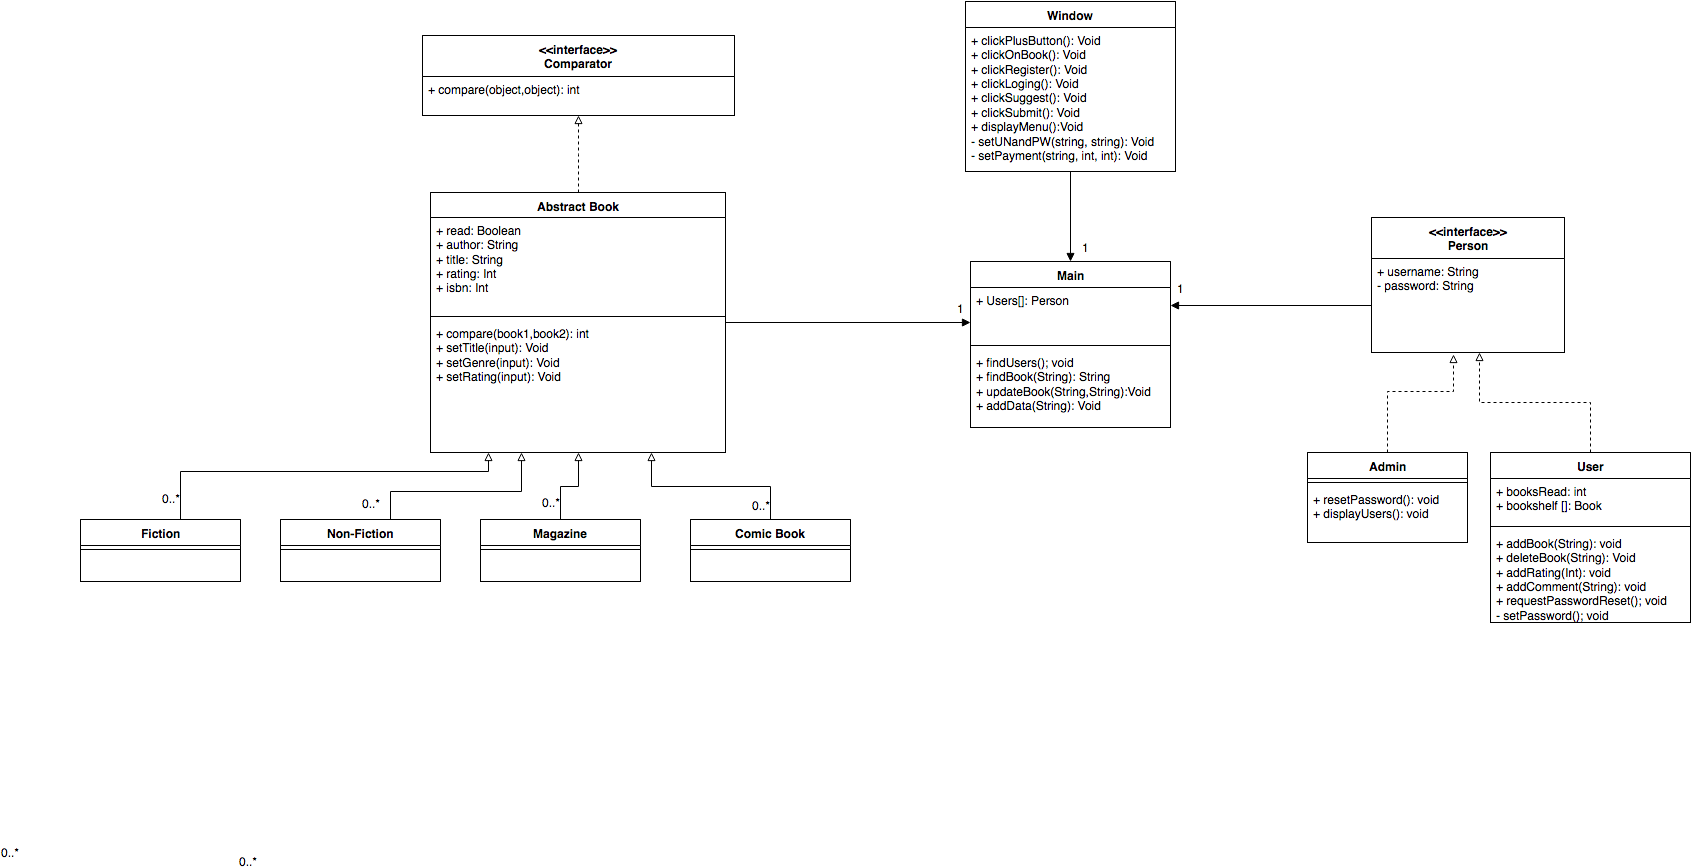

The diagram above was exported from draw.io. Its source (the exported page's mxGraphModel, read from the mxfile embedded in the PNG):
<mxGraphModel dx="977" dy="553" grid="1" gridSize="10" guides="1" tooltips="1" connect="1" arrows="1" fold="1" page="1" pageScale="1" pageWidth="826" pageHeight="1169" background="#ffffff" math="0" shadow="0">
  <root>
    <mxCell id="0" style=";html=1;" />
    <mxCell id="1" style=";html=1;" parent="0" />
    <mxCell id="140303a524e08b3d-114" value="&amp;lt;&amp;lt;interface&amp;gt;&amp;gt;&lt;br&gt;Person" style="swimlane;html=1;fontStyle=1;align=center;verticalAlign=top;childLayout=stackLayout;horizontal=1;startSize=41;horizontalStack=0;resizeParent=1;resizeLast=0;collapsible=1;marginBottom=0;swimlaneFillColor=#ffffff;fillColor=#FFFFFF;" vertex="1" parent="1">
      <mxGeometry x="1551" y="606" width="193" height="135" as="geometry" />
    </mxCell>
    <mxCell id="140303a524e08b3d-115" value="+ username: String&lt;br&gt;- password: String&lt;br&gt;" style="text;html=1;strokeColor=none;fillColor=none;align=left;verticalAlign=top;spacingLeft=4;spacingRight=4;whiteSpace=wrap;overflow=hidden;rotatable=0;points=[[0,0.5],[1,0.5]];portConstraint=eastwest;" vertex="1" parent="140303a524e08b3d-114">
      <mxGeometry y="41" width="193" height="94" as="geometry" />
    </mxCell>
    <mxCell id="140303a524e08b3d-122" value="Admin" style="swimlane;html=1;fontStyle=1;align=center;verticalAlign=top;childLayout=stackLayout;horizontal=1;startSize=26;horizontalStack=0;resizeParent=1;resizeLast=0;collapsible=1;marginBottom=0;swimlaneFillColor=#ffffff;fillColor=#FFFFFF;" vertex="1" parent="1">
      <mxGeometry x="1487" y="841" width="160" height="90" as="geometry" />
    </mxCell>
    <mxCell id="140303a524e08b3d-124" value="" style="line;html=1;strokeWidth=1;fillColor=none;align=left;verticalAlign=middle;spacingTop=-1;spacingLeft=3;spacingRight=3;rotatable=0;labelPosition=right;points=[];portConstraint=eastwest;" vertex="1" parent="140303a524e08b3d-122">
      <mxGeometry y="26" width="160" height="8" as="geometry" />
    </mxCell>
    <mxCell id="140303a524e08b3d-125" value="+ resetPassword(): void&lt;div&gt;+ displayUsers(): void&lt;/div&gt;" style="text;html=1;strokeColor=none;fillColor=none;align=left;verticalAlign=top;spacingLeft=4;spacingRight=4;whiteSpace=wrap;overflow=hidden;rotatable=0;points=[[0,0.5],[1,0.5]];portConstraint=eastwest;" vertex="1" parent="140303a524e08b3d-122">
      <mxGeometry y="34" width="160" height="46" as="geometry" />
    </mxCell>
    <mxCell id="140303a524e08b3d-126" value="User" style="swimlane;html=1;fontStyle=1;align=center;verticalAlign=top;childLayout=stackLayout;horizontal=1;startSize=26;horizontalStack=0;resizeParent=1;resizeLast=0;collapsible=1;marginBottom=0;swimlaneFillColor=#ffffff;fillColor=#FFFFFF;" vertex="1" parent="1">
      <mxGeometry x="1670" y="841" width="200" height="170" as="geometry" />
    </mxCell>
    <mxCell id="140303a524e08b3d-127" value="+ booksRead: int&lt;br&gt;+ bookshelf []: Book&lt;br&gt;&lt;br&gt;&lt;br&gt;" style="text;html=1;strokeColor=none;fillColor=none;align=left;verticalAlign=top;spacingLeft=4;spacingRight=4;whiteSpace=wrap;overflow=hidden;rotatable=0;points=[[0,0.5],[1,0.5]];portConstraint=eastwest;" vertex="1" parent="140303a524e08b3d-126">
      <mxGeometry y="26" width="200" height="44" as="geometry" />
    </mxCell>
    <mxCell id="140303a524e08b3d-128" value="" style="line;html=1;strokeWidth=1;fillColor=none;align=left;verticalAlign=middle;spacingTop=-1;spacingLeft=3;spacingRight=3;rotatable=0;labelPosition=right;points=[];portConstraint=eastwest;" vertex="1" parent="140303a524e08b3d-126">
      <mxGeometry y="70" width="200" height="8" as="geometry" />
    </mxCell>
    <mxCell id="140303a524e08b3d-129" value="+ addBook(String): void&lt;div&gt;+ deleteBook(String): Void&lt;/div&gt;&lt;div&gt;+ addRating(Int): void&lt;/div&gt;&lt;div&gt;+ addComment(String): void&lt;/div&gt;&lt;div&gt;+ requestPasswordReset(); void&lt;/div&gt;&lt;div&gt;- setPassword(); void&lt;/div&gt;&lt;div&gt;&lt;br&gt;&lt;/div&gt;" style="text;html=1;strokeColor=none;fillColor=none;align=left;verticalAlign=top;spacingLeft=4;spacingRight=4;whiteSpace=wrap;overflow=hidden;rotatable=0;points=[[0,0.5],[1,0.5]];portConstraint=eastwest;" vertex="1" parent="140303a524e08b3d-126">
      <mxGeometry y="78" width="200" height="92" as="geometry" />
    </mxCell>
    <mxCell id="140303a524e08b3d-146" value="Abstract Book" style="swimlane;html=1;fontStyle=1;align=center;verticalAlign=top;childLayout=stackLayout;horizontal=1;startSize=25;horizontalStack=0;resizeParent=1;resizeLast=0;collapsible=1;marginBottom=0;swimlaneFillColor=#ffffff;fillColor=#FFFFFF;" vertex="1" parent="1">
      <mxGeometry x="610" y="581" width="295" height="260" as="geometry" />
    </mxCell>
    <mxCell id="140303a524e08b3d-147" value="+ read: Boolean&lt;br&gt;&lt;div&gt;+ author: String&lt;/div&gt;&lt;div&gt;+ title: String&lt;/div&gt;&lt;div&gt;+ rating: Int&lt;br&gt;+ isbn: Int&lt;br&gt;&lt;br&gt;&lt;/div&gt;" style="text;html=1;strokeColor=none;fillColor=none;align=left;verticalAlign=top;spacingLeft=4;spacingRight=4;whiteSpace=wrap;overflow=hidden;rotatable=0;points=[[0,0.5],[1,0.5]];portConstraint=eastwest;" vertex="1" parent="140303a524e08b3d-146">
      <mxGeometry y="25" width="295" height="95" as="geometry" />
    </mxCell>
    <mxCell id="140303a524e08b3d-148" value="" style="line;html=1;strokeWidth=1;fillColor=none;align=left;verticalAlign=middle;spacingTop=-1;spacingLeft=3;spacingRight=3;rotatable=0;labelPosition=right;points=[];portConstraint=eastwest;" vertex="1" parent="140303a524e08b3d-146">
      <mxGeometry y="120" width="295" height="8" as="geometry" />
    </mxCell>
    <mxCell id="140303a524e08b3d-167" value="+ compare(book1,book2): int&lt;br&gt;+ setTitle(input): Void&lt;br&gt;+ setGenre(input): Void&lt;br&gt;+ setRating(input): Void&lt;br&gt;&lt;br&gt;" style="text;html=1;strokeColor=none;fillColor=none;align=left;verticalAlign=top;spacingLeft=4;spacingRight=4;whiteSpace=wrap;overflow=hidden;rotatable=0;points=[[0,0.5],[1,0.5]];portConstraint=eastwest;" vertex="1" parent="140303a524e08b3d-146">
      <mxGeometry y="128" width="295" height="132" as="geometry" />
    </mxCell>
    <mxCell id="140303a524e08b3d-150" value="&amp;lt;&amp;lt;interface&amp;gt;&amp;gt;&lt;br&gt;Comparator" style="swimlane;html=1;fontStyle=1;align=center;verticalAlign=top;childLayout=stackLayout;horizontal=1;startSize=41;horizontalStack=0;resizeParent=1;resizeLast=0;collapsible=1;marginBottom=0;swimlaneFillColor=#ffffff;fillColor=#FFFFFF;" vertex="1" parent="1">
      <mxGeometry x="602" y="424" width="312" height="80" as="geometry" />
    </mxCell>
    <mxCell id="140303a524e08b3d-153" value="+ compare(object,object): int" style="text;html=1;strokeColor=none;fillColor=none;align=left;verticalAlign=top;spacingLeft=4;spacingRight=4;whiteSpace=wrap;overflow=hidden;rotatable=0;points=[[0,0.5],[1,0.5]];portConstraint=eastwest;" vertex="1" parent="140303a524e08b3d-150">
      <mxGeometry y="41" width="312" height="26" as="geometry" />
    </mxCell>
    <mxCell id="70081020baa4cda4-5" value="Magazine&lt;div&gt;&lt;br&gt;&lt;/div&gt;" style="swimlane;html=1;fontStyle=1;align=center;verticalAlign=top;childLayout=stackLayout;horizontal=1;startSize=26;horizontalStack=0;resizeParent=1;resizeLast=0;collapsible=1;marginBottom=0;swimlaneFillColor=#ffffff;" vertex="1" parent="1">
      <mxGeometry x="660" y="908" width="160" height="62" as="geometry" />
    </mxCell>
    <mxCell id="70081020baa4cda4-7" value="" style="line;html=1;strokeWidth=1;fillColor=none;align=left;verticalAlign=middle;spacingTop=-1;spacingLeft=3;spacingRight=3;rotatable=0;labelPosition=right;points=[];portConstraint=eastwest;" vertex="1" parent="70081020baa4cda4-5">
      <mxGeometry y="26" width="160" height="8" as="geometry" />
    </mxCell>
    <mxCell id="70081020baa4cda4-9" value="Comic Book&lt;div&gt;&lt;br&gt;&lt;/div&gt;" style="swimlane;html=1;fontStyle=1;align=center;verticalAlign=top;childLayout=stackLayout;horizontal=1;startSize=26;horizontalStack=0;resizeParent=1;resizeLast=0;collapsible=1;marginBottom=0;swimlaneFillColor=#ffffff;" vertex="1" parent="1">
      <mxGeometry x="870" y="908" width="160" height="62" as="geometry" />
    </mxCell>
    <mxCell id="70081020baa4cda4-11" value="" style="line;html=1;strokeWidth=1;fillColor=none;align=left;verticalAlign=middle;spacingTop=-1;spacingLeft=3;spacingRight=3;rotatable=0;labelPosition=right;points=[];portConstraint=eastwest;" vertex="1" parent="70081020baa4cda4-9">
      <mxGeometry y="26" width="160" height="8" as="geometry" />
    </mxCell>
    <mxCell id="70081020baa4cda4-13" value="Fiction" style="swimlane;html=1;fontStyle=1;align=center;verticalAlign=top;childLayout=stackLayout;horizontal=1;startSize=26;horizontalStack=0;resizeParent=1;resizeLast=0;collapsible=1;marginBottom=0;swimlaneFillColor=#ffffff;" vertex="1" parent="1">
      <mxGeometry x="260" y="908" width="160" height="62" as="geometry" />
    </mxCell>
    <mxCell id="70081020baa4cda4-15" value="" style="line;html=1;strokeWidth=1;fillColor=none;align=left;verticalAlign=middle;spacingTop=-1;spacingLeft=3;spacingRight=3;rotatable=0;labelPosition=right;points=[];portConstraint=eastwest;" vertex="1" parent="70081020baa4cda4-13">
      <mxGeometry y="26" width="160" height="8" as="geometry" />
    </mxCell>
    <mxCell id="70081020baa4cda4-17" value="Non-Fiction" style="swimlane;html=1;fontStyle=1;align=center;verticalAlign=top;childLayout=stackLayout;horizontal=1;startSize=26;horizontalStack=0;resizeParent=1;resizeLast=0;collapsible=1;marginBottom=0;swimlaneFillColor=#ffffff;" vertex="1" parent="1">
      <mxGeometry x="460" y="908" width="160" height="62" as="geometry" />
    </mxCell>
    <mxCell id="70081020baa4cda4-19" value="" style="line;html=1;strokeWidth=1;fillColor=none;align=left;verticalAlign=middle;spacingTop=-1;spacingLeft=3;spacingRight=3;rotatable=0;labelPosition=right;points=[];portConstraint=eastwest;" vertex="1" parent="70081020baa4cda4-17">
      <mxGeometry y="26" width="160" height="8" as="geometry" />
    </mxCell>
    <mxCell id="140303a524e08b3d-154" style="edgeStyle=orthogonalEdgeStyle;rounded=0;html=1;entryX=0.5;entryY=1;jettySize=auto;orthogonalLoop=1;endArrow=block;endFill=0;dashed=1;" edge="1" parent="1" source="140303a524e08b3d-146" target="140303a524e08b3d-150">
      <mxGeometry relative="1" as="geometry" />
    </mxCell>
    <mxCell id="70081020baa4cda4-24" style="edgeStyle=orthogonalEdgeStyle;rounded=0;html=1;exitX=0.5;exitY=0;entryX=0.5;entryY=1;jettySize=auto;orthogonalLoop=1;endArrow=block;endFill=0;" edge="1" parent="1" source="70081020baa4cda4-5" target="140303a524e08b3d-146">
      <mxGeometry relative="1" as="geometry" />
    </mxCell>
    <mxCell id="568241c5d18db491-4" value="0..*" style="text;html=1;resizable=0;points=[];align=center;verticalAlign=middle;labelBackgroundColor=#ffffff;" vertex="1" connectable="0" parent="70081020baa4cda4-24">
      <mxGeometry x="-0.6889" y="-2" relative="1" as="geometry">
        <mxPoint x="-12" y="-5" as="offset" />
      </mxGeometry>
    </mxCell>
    <mxCell id="70081020baa4cda4-25" style="edgeStyle=orthogonalEdgeStyle;rounded=0;html=1;exitX=0.5;exitY=0;entryX=0.75;entryY=1;jettySize=auto;orthogonalLoop=1;endArrow=block;endFill=0;" edge="1" parent="1" source="70081020baa4cda4-9" target="140303a524e08b3d-146">
      <mxGeometry relative="1" as="geometry" />
    </mxCell>
    <mxCell id="568241c5d18db491-5" value="0..*" style="text;html=1;resizable=0;points=[];align=center;verticalAlign=middle;labelBackgroundColor=#ffffff;" vertex="1" connectable="0" parent="70081020baa4cda4-25">
      <mxGeometry x="-0.8409" y="-2" relative="1" as="geometry">
        <mxPoint x="-12" as="offset" />
      </mxGeometry>
    </mxCell>
    <mxCell id="70081020baa4cda4-26" style="edgeStyle=orthogonalEdgeStyle;rounded=0;html=1;exitX=0.5;exitY=0;entryX=0.5;entryY=0;jettySize=auto;orthogonalLoop=1;" edge="1" parent="1" source="70081020baa4cda4-9" target="70081020baa4cda4-9">
      <mxGeometry relative="1" as="geometry" />
    </mxCell>
    <mxCell id="140303a524e08b3d-161" style="edgeStyle=orthogonalEdgeStyle;rounded=0;html=1;dashed=1;endArrow=block;endFill=0;jettySize=auto;orthogonalLoop=1;entryX=0.425;entryY=1.021;entryPerimeter=0;" edge="1" parent="1" source="140303a524e08b3d-122" target="140303a524e08b3d-115">
      <mxGeometry relative="1" as="geometry">
        <mxPoint x="1640" y="750" as="targetPoint" />
        <Array as="points">
          <mxPoint x="1567" y="780" />
          <mxPoint x="1633" y="780" />
        </Array>
      </mxGeometry>
    </mxCell>
    <mxCell id="140303a524e08b3d-162" style="edgeStyle=orthogonalEdgeStyle;rounded=0;html=1;entryX=0.559;entryY=1;entryPerimeter=0;dashed=1;endArrow=block;endFill=0;jettySize=auto;orthogonalLoop=1;" edge="1" parent="1" source="140303a524e08b3d-126" target="140303a524e08b3d-115">
      <mxGeometry relative="1" as="geometry" />
    </mxCell>
    <mxCell id="140303a524e08b3d-163" value="0..*" style="text;html=1;resizable=0;points=[];align=center;verticalAlign=middle;labelBackgroundColor=#ffffff;" vertex="1" connectable="0" parent="1">
      <mxGeometry x="340" y="1020" as="geometry">
        <mxPoint x="-151" y="220" as="offset" />
      </mxGeometry>
    </mxCell>
    <mxCell id="140303a524e08b3d-164" value="0..*" style="text;html=1;resizable=0;points=[];align=center;verticalAlign=middle;labelBackgroundColor=#ffffff;" vertex="1" connectable="0" parent="1">
      <mxGeometry x="340" y="1020" as="geometry">
        <mxPoint x="87" y="229" as="offset" />
      </mxGeometry>
    </mxCell>
    <mxCell id="140303a524e08b3d-165" value="0..*" style="text;html=1;resizable=0;points=[];align=center;verticalAlign=middle;labelBackgroundColor=#ffffff;" vertex="1" connectable="0" parent="1">
      <mxGeometry x="340" y="1020" as="geometry">
        <mxPoint x="-151" y="220" as="offset" />
      </mxGeometry>
    </mxCell>
    <mxCell id="140303a524e08b3d-168" style="edgeStyle=orthogonalEdgeStyle;rounded=0;html=1;endArrow=block;endFill=0;jettySize=auto;orthogonalLoop=1;" edge="1" parent="1" source="70081020baa4cda4-17" target="140303a524e08b3d-167">
      <mxGeometry relative="1" as="geometry">
        <mxPoint x="701" y="844" as="targetPoint" />
        <Array as="points">
          <mxPoint x="570" y="880" />
          <mxPoint x="701" y="880" />
        </Array>
      </mxGeometry>
    </mxCell>
    <mxCell id="140303a524e08b3d-169" style="edgeStyle=orthogonalEdgeStyle;rounded=0;html=1;endArrow=block;endFill=0;jettySize=auto;orthogonalLoop=1;" edge="1" parent="1" source="70081020baa4cda4-13" target="140303a524e08b3d-167">
      <mxGeometry relative="1" as="geometry">
        <mxPoint x="670" y="860" as="targetPoint" />
        <Array as="points">
          <mxPoint x="360" y="860" />
          <mxPoint x="668" y="860" />
        </Array>
      </mxGeometry>
    </mxCell>
    <mxCell id="140303a524e08b3d-171" value="0..*" style="text;html=1;resizable=0;points=[];autosize=1;align=left;verticalAlign=top;spacingTop=-4;direction=south;" vertex="1" parent="1">
      <mxGeometry x="340" y="878" width="20" height="30" as="geometry" />
    </mxCell>
    <mxCell id="4105ec66358f50b7-2" value="0..*" style="text;html=1;resizable=0;points=[];autosize=1;align=left;verticalAlign=top;spacingTop=-4;" vertex="1" parent="1">
      <mxGeometry x="540" y="883" width="30" height="20" as="geometry" />
    </mxCell>
    <mxCell id="140303a524e08b3d-173" value="Window" style="swimlane;html=1;fontStyle=1;align=center;verticalAlign=top;childLayout=stackLayout;horizontal=1;startSize=26;horizontalStack=0;resizeParent=1;resizeLast=0;collapsible=1;marginBottom=0;swimlaneFillColor=#ffffff;fillColor=#FFFFFF;" vertex="1" parent="1">
      <mxGeometry x="1145" y="390" width="210" height="170" as="geometry" />
    </mxCell>
    <mxCell id="140303a524e08b3d-176" value="+ clickPlusButton(): Void&lt;br&gt;+ clickOnBook(): Void&lt;br&gt;+ clickRegister(): Void&lt;br&gt;+ clickLoging(): Void&lt;br&gt;+ clickSuggest(): Void&lt;br&gt;+ clickSubmit(): Void&lt;div&gt;+ displayMenu():Void&lt;br&gt;- setUNandPW(string, string): Void&lt;br&gt;- setPayment(string, int, int): Void&lt;br&gt;&lt;/div&gt;" style="text;html=1;strokeColor=none;fillColor=none;align=left;verticalAlign=top;spacingLeft=4;spacingRight=4;whiteSpace=wrap;overflow=hidden;rotatable=0;points=[[0,0.5],[1,0.5]];portConstraint=eastwest;" vertex="1" parent="140303a524e08b3d-173">
      <mxGeometry y="26" width="210" height="134" as="geometry" />
    </mxCell>
    <mxCell id="140303a524e08b3d-177" value="Main" style="swimlane;html=1;fontStyle=1;align=center;verticalAlign=top;childLayout=stackLayout;horizontal=1;startSize=26;horizontalStack=0;resizeParent=1;resizeLast=0;collapsible=1;marginBottom=0;swimlaneFillColor=#ffffff;fillColor=#FFFFFF;" vertex="1" parent="1">
      <mxGeometry x="1150" y="650" width="200" height="166" as="geometry" />
    </mxCell>
    <mxCell id="140303a524e08b3d-178" value="+ Users[]: Person&lt;br&gt;" style="text;html=1;strokeColor=none;fillColor=none;align=left;verticalAlign=top;spacingLeft=4;spacingRight=4;whiteSpace=wrap;overflow=hidden;rotatable=0;points=[[0,0.5],[1,0.5]];portConstraint=eastwest;" vertex="1" parent="140303a524e08b3d-177">
      <mxGeometry y="26" width="200" height="54" as="geometry" />
    </mxCell>
    <mxCell id="140303a524e08b3d-179" value="" style="line;html=1;strokeWidth=1;fillColor=none;align=left;verticalAlign=middle;spacingTop=-1;spacingLeft=3;spacingRight=3;rotatable=0;labelPosition=right;points=[];portConstraint=eastwest;" vertex="1" parent="140303a524e08b3d-177">
      <mxGeometry y="80" width="200" height="8" as="geometry" />
    </mxCell>
    <mxCell id="140303a524e08b3d-180" value="+ findUsers(); void&lt;br&gt;+ findBook(String): String&lt;br&gt;+ updateBook(String,String):Void&lt;br&gt;+ addData(String): Void&lt;br&gt;" style="text;html=1;strokeColor=none;fillColor=none;align=left;verticalAlign=top;spacingLeft=4;spacingRight=4;whiteSpace=wrap;overflow=hidden;rotatable=0;points=[[0,0.5],[1,0.5]];portConstraint=eastwest;" vertex="1" parent="140303a524e08b3d-177">
      <mxGeometry y="88" width="200" height="72" as="geometry" />
    </mxCell>
    <mxCell id="3654cf66fed7f824-2" style="edgeStyle=orthogonalEdgeStyle;rounded=0;html=1;entryX=0.5;entryY=0;jettySize=auto;orthogonalLoop=1;endArrow=block;endFill=1;" edge="1" parent="1" source="140303a524e08b3d-173" target="140303a524e08b3d-177">
      <mxGeometry relative="1" as="geometry" />
    </mxCell>
    <mxCell id="3654cf66fed7f824-3" style="edgeStyle=orthogonalEdgeStyle;rounded=0;html=1;entryX=0;entryY=0.648;entryPerimeter=0;jettySize=auto;orthogonalLoop=1;endArrow=block;endFill=1;" edge="1" parent="1" source="140303a524e08b3d-146" target="140303a524e08b3d-178">
      <mxGeometry relative="1" as="geometry" />
    </mxCell>
    <mxCell id="3654cf66fed7f824-4" style="edgeStyle=orthogonalEdgeStyle;rounded=0;html=1;entryX=1;entryY=0.333;entryPerimeter=0;jettySize=auto;orthogonalLoop=1;endArrow=block;endFill=1;" edge="1" parent="1" source="140303a524e08b3d-115" target="140303a524e08b3d-178">
      <mxGeometry relative="1" as="geometry" />
    </mxCell>
    <mxCell id="3654cf66fed7f824-5" value="1" style="text;html=1;resizable=0;points=[];autosize=1;align=left;verticalAlign=top;spacingTop=-4;" vertex="1" parent="1">
      <mxGeometry x="1260" y="627" width="20" height="20" as="geometry" />
    </mxCell>
    <mxCell id="3654cf66fed7f824-6" value="1" style="text;html=1;resizable=0;points=[];autosize=1;align=left;verticalAlign=top;spacingTop=-4;" vertex="1" parent="1">
      <mxGeometry x="1355" y="668" width="20" height="20" as="geometry" />
    </mxCell>
    <mxCell id="3654cf66fed7f824-7" value="1" style="text;html=1;resizable=0;points=[];autosize=1;align=left;verticalAlign=top;spacingTop=-4;" vertex="1" parent="1">
      <mxGeometry x="1135" y="688" width="20" height="20" as="geometry" />
    </mxCell>
  </root>
</mxGraphModel>